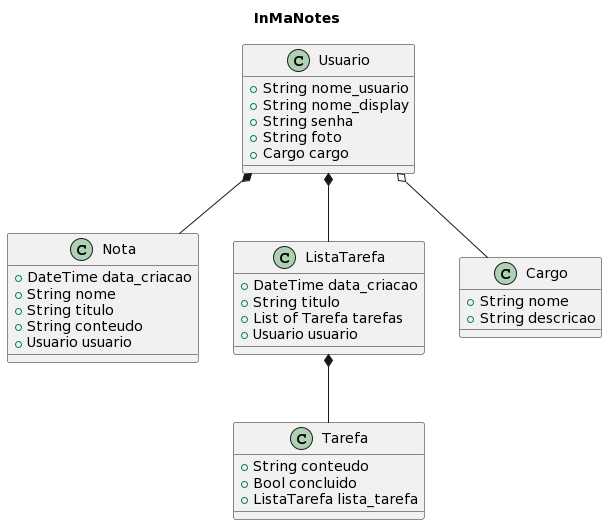

The diagram above was rendered by PlantUML. Its source (embedded in the PNG):
@startuml
title InMaNotes


class Nota {
  +DateTime data_criacao
  +String nome
  +String titulo
  +String conteudo
  +Usuario usuario
}

class Tarefa {
  +String conteudo
  +Bool concluido
  +ListaTarefa lista_tarefa
}

class ListaTarefa {
  +DateTime data_criacao
  +String titulo
  +List of Tarefa tarefas
  +Usuario usuario
}

class Usuario {
  +String nome_usuario
  +String nome_display
  +String senha
  +String foto
  +Cargo cargo
}

class Cargo {
  +String nome
  +String descricao
}

ListaTarefa *-- Tarefa
Usuario *-- ListaTarefa
Usuario *-- Nota
Usuario o-- Cargo
@enduml